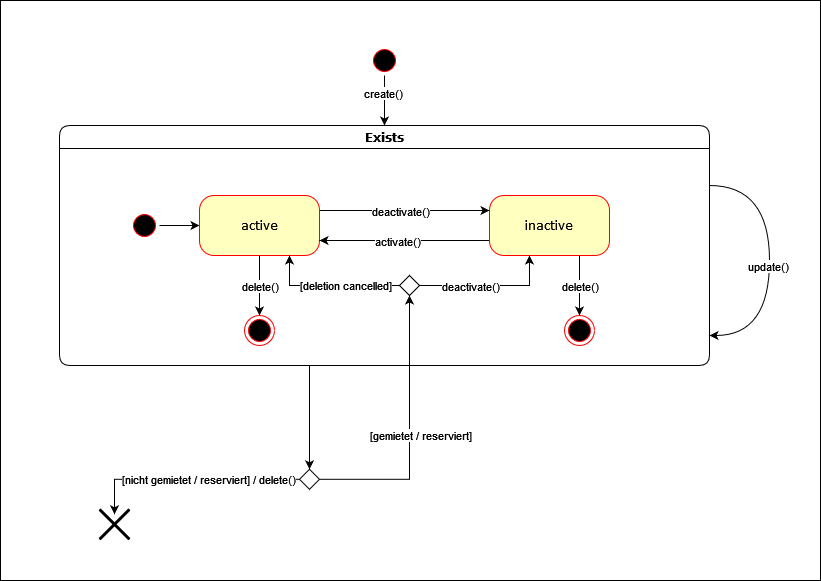

The diagram above was exported from draw.io. Its source (the exported page's mxGraphModel, read from the mxfile embedded in the PNG):
<mxGraphModel dx="1422" dy="752" grid="1" gridSize="10" guides="1" tooltips="1" connect="1" arrows="1" fold="1" page="1" pageScale="1" pageWidth="827" pageHeight="583" background="none" math="0" shadow="0">
  <root>
    <mxCell id="0" />
    <mxCell id="1" parent="0" />
    <mxCell id="wGBb-75883Nf-3uAOwlO-54" value="" style="rounded=0;whiteSpace=wrap;html=1;fillColor=default;gradientColor=none;" vertex="1" parent="1">
      <mxGeometry width="820" height="580" as="geometry" />
    </mxCell>
    <mxCell id="wGBb-75883Nf-3uAOwlO-24" style="edgeStyle=orthogonalEdgeStyle;rounded=0;orthogonalLoop=1;jettySize=auto;html=1;entryX=0.5;entryY=0;entryDx=0;entryDy=0;" edge="1" parent="1" target="wGBb-75883Nf-3uAOwlO-23">
      <mxGeometry relative="1" as="geometry">
        <mxPoint x="309" y="365" as="sourcePoint" />
      </mxGeometry>
    </mxCell>
    <mxCell id="wGBb-75883Nf-3uAOwlO-50" style="edgeStyle=orthogonalEdgeStyle;rounded=0;orthogonalLoop=1;jettySize=auto;html=1;exitX=1;exitY=0.25;exitDx=0;exitDy=0;curved=1;" edge="1" parent="1" source="2a3bc250acf0617d-7">
      <mxGeometry relative="1" as="geometry">
        <mxPoint x="709" y="335" as="targetPoint" />
        <Array as="points">
          <mxPoint x="769" y="185" />
          <mxPoint x="769" y="335" />
        </Array>
      </mxGeometry>
    </mxCell>
    <mxCell id="wGBb-75883Nf-3uAOwlO-51" value="update()" style="edgeLabel;html=1;align=center;verticalAlign=middle;resizable=0;points=[];" vertex="1" connectable="0" parent="wGBb-75883Nf-3uAOwlO-50">
      <mxGeometry x="-0.1321" y="-2" relative="1" as="geometry">
        <mxPoint y="23" as="offset" />
      </mxGeometry>
    </mxCell>
    <mxCell id="2a3bc250acf0617d-7" value="Exists" style="swimlane;whiteSpace=wrap;html=1;rounded=1;shadow=0;comic=0;labelBackgroundColor=none;strokeWidth=1;fontFamily=Verdana;fontSize=12;align=center;" parent="1" vertex="1">
      <mxGeometry x="59" y="125" width="650" height="240" as="geometry">
        <mxRectangle x="95" y="495" width="100" height="23" as="alternateBounds" />
      </mxGeometry>
    </mxCell>
    <mxCell id="wGBb-75883Nf-3uAOwlO-12" style="edgeStyle=orthogonalEdgeStyle;rounded=0;orthogonalLoop=1;jettySize=auto;html=1;exitX=0.5;exitY=0;exitDx=0;exitDy=0;entryX=0;entryY=0.5;entryDx=0;entryDy=0;" edge="1" parent="2a3bc250acf0617d-7" source="wGBb-75883Nf-3uAOwlO-10" target="wGBb-75883Nf-3uAOwlO-11">
      <mxGeometry relative="1" as="geometry" />
    </mxCell>
    <mxCell id="wGBb-75883Nf-3uAOwlO-10" value="" style="ellipse;html=1;shape=startState;fillColor=#000000;strokeColor=#ff0000;rounded=1;shadow=0;comic=0;labelBackgroundColor=none;fontFamily=Verdana;fontSize=12;fontColor=#000000;align=center;direction=south;" vertex="1" parent="2a3bc250acf0617d-7">
      <mxGeometry x="70" y="85" width="30" height="30" as="geometry" />
    </mxCell>
    <mxCell id="wGBb-75883Nf-3uAOwlO-14" style="edgeStyle=orthogonalEdgeStyle;rounded=0;orthogonalLoop=1;jettySize=auto;html=1;exitX=1;exitY=0.25;exitDx=0;exitDy=0;entryX=0;entryY=0.25;entryDx=0;entryDy=0;" edge="1" parent="2a3bc250acf0617d-7" source="wGBb-75883Nf-3uAOwlO-11" target="wGBb-75883Nf-3uAOwlO-13">
      <mxGeometry relative="1" as="geometry" />
    </mxCell>
    <mxCell id="wGBb-75883Nf-3uAOwlO-25" value="deactivate()" style="edgeLabel;html=1;align=center;verticalAlign=middle;resizable=0;points=[];" vertex="1" connectable="0" parent="wGBb-75883Nf-3uAOwlO-14">
      <mxGeometry x="-0.64" y="1" relative="1" as="geometry">
        <mxPoint x="49" y="1" as="offset" />
      </mxGeometry>
    </mxCell>
    <mxCell id="wGBb-75883Nf-3uAOwlO-21" style="edgeStyle=orthogonalEdgeStyle;rounded=0;orthogonalLoop=1;jettySize=auto;html=1;exitX=0.5;exitY=1;exitDx=0;exitDy=0;entryX=0.5;entryY=0;entryDx=0;entryDy=0;" edge="1" parent="2a3bc250acf0617d-7" source="wGBb-75883Nf-3uAOwlO-11" target="wGBb-75883Nf-3uAOwlO-20">
      <mxGeometry relative="1" as="geometry" />
    </mxCell>
    <mxCell id="wGBb-75883Nf-3uAOwlO-48" value="delete()" style="edgeLabel;html=1;align=center;verticalAlign=middle;resizable=0;points=[];" vertex="1" connectable="0" parent="wGBb-75883Nf-3uAOwlO-21">
      <mxGeometry x="-0.2885" relative="1" as="geometry">
        <mxPoint y="9" as="offset" />
      </mxGeometry>
    </mxCell>
    <mxCell id="wGBb-75883Nf-3uAOwlO-11" value="active" style="rounded=1;whiteSpace=wrap;html=1;arcSize=24;fillColor=#ffffc0;strokeColor=#ff0000;shadow=0;comic=0;labelBackgroundColor=none;fontFamily=Verdana;fontSize=12;fontColor=#000000;align=center;" vertex="1" parent="2a3bc250acf0617d-7">
      <mxGeometry x="140" y="70" width="120" height="60" as="geometry" />
    </mxCell>
    <mxCell id="wGBb-75883Nf-3uAOwlO-15" style="edgeStyle=orthogonalEdgeStyle;rounded=0;orthogonalLoop=1;jettySize=auto;html=1;exitX=0;exitY=0.75;exitDx=0;exitDy=0;entryX=1;entryY=0.75;entryDx=0;entryDy=0;" edge="1" parent="2a3bc250acf0617d-7" source="wGBb-75883Nf-3uAOwlO-13" target="wGBb-75883Nf-3uAOwlO-11">
      <mxGeometry relative="1" as="geometry" />
    </mxCell>
    <mxCell id="wGBb-75883Nf-3uAOwlO-26" value="activate()" style="edgeLabel;html=1;align=center;verticalAlign=middle;resizable=0;points=[];" vertex="1" connectable="0" parent="wGBb-75883Nf-3uAOwlO-15">
      <mxGeometry x="0.3259" y="-1" relative="1" as="geometry">
        <mxPoint x="20" y="1" as="offset" />
      </mxGeometry>
    </mxCell>
    <mxCell id="wGBb-75883Nf-3uAOwlO-22" style="edgeStyle=orthogonalEdgeStyle;rounded=0;orthogonalLoop=1;jettySize=auto;html=1;exitX=0.75;exitY=1;exitDx=0;exitDy=0;entryX=0.5;entryY=0;entryDx=0;entryDy=0;" edge="1" parent="2a3bc250acf0617d-7" source="wGBb-75883Nf-3uAOwlO-13" target="wGBb-75883Nf-3uAOwlO-18">
      <mxGeometry relative="1" as="geometry" />
    </mxCell>
    <mxCell id="wGBb-75883Nf-3uAOwlO-49" value="delete()" style="edgeLabel;html=1;align=center;verticalAlign=middle;resizable=0;points=[];" vertex="1" connectable="0" parent="wGBb-75883Nf-3uAOwlO-22">
      <mxGeometry x="-0.1612" relative="1" as="geometry">
        <mxPoint y="5" as="offset" />
      </mxGeometry>
    </mxCell>
    <mxCell id="wGBb-75883Nf-3uAOwlO-13" value="inactive" style="rounded=1;whiteSpace=wrap;html=1;arcSize=24;fillColor=#ffffc0;strokeColor=#ff0000;shadow=0;comic=0;labelBackgroundColor=none;fontFamily=Verdana;fontSize=12;fontColor=#000000;align=center;" vertex="1" parent="2a3bc250acf0617d-7">
      <mxGeometry x="430" y="70" width="120" height="60" as="geometry" />
    </mxCell>
    <mxCell id="wGBb-75883Nf-3uAOwlO-18" value="" style="ellipse;html=1;shape=endState;fillColor=#000000;strokeColor=#ff0000;rounded=1;shadow=0;comic=0;labelBackgroundColor=none;fontFamily=Verdana;fontSize=12;fontColor=#000000;align=center;" vertex="1" parent="2a3bc250acf0617d-7">
      <mxGeometry x="505" y="190" width="30" height="30" as="geometry" />
    </mxCell>
    <mxCell id="wGBb-75883Nf-3uAOwlO-20" value="" style="ellipse;html=1;shape=endState;fillColor=#000000;strokeColor=#ff0000;rounded=1;shadow=0;comic=0;labelBackgroundColor=none;fontFamily=Verdana;fontSize=12;fontColor=#000000;align=center;" vertex="1" parent="2a3bc250acf0617d-7">
      <mxGeometry x="185" y="190" width="30" height="30" as="geometry" />
    </mxCell>
    <mxCell id="wGBb-75883Nf-3uAOwlO-44" style="edgeStyle=orthogonalEdgeStyle;rounded=0;orthogonalLoop=1;jettySize=auto;html=1;exitX=0;exitY=0.5;exitDx=0;exitDy=0;entryX=0.75;entryY=1;entryDx=0;entryDy=0;" edge="1" parent="2a3bc250acf0617d-7" source="wGBb-75883Nf-3uAOwlO-43" target="wGBb-75883Nf-3uAOwlO-11">
      <mxGeometry relative="1" as="geometry" />
    </mxCell>
    <mxCell id="wGBb-75883Nf-3uAOwlO-47" value="[deletion cancelled]" style="edgeLabel;html=1;align=center;verticalAlign=middle;resizable=0;points=[];" vertex="1" connectable="0" parent="wGBb-75883Nf-3uAOwlO-44">
      <mxGeometry x="-0.1224" y="-1" relative="1" as="geometry">
        <mxPoint x="6" as="offset" />
      </mxGeometry>
    </mxCell>
    <mxCell id="wGBb-75883Nf-3uAOwlO-45" style="edgeStyle=orthogonalEdgeStyle;rounded=0;orthogonalLoop=1;jettySize=auto;html=1;exitX=1;exitY=0.5;exitDx=0;exitDy=0;entryX=0.333;entryY=1;entryDx=0;entryDy=0;entryPerimeter=0;" edge="1" parent="2a3bc250acf0617d-7" source="wGBb-75883Nf-3uAOwlO-43" target="wGBb-75883Nf-3uAOwlO-13">
      <mxGeometry relative="1" as="geometry" />
    </mxCell>
    <mxCell id="wGBb-75883Nf-3uAOwlO-46" value="deactivate()" style="edgeLabel;html=1;align=center;verticalAlign=middle;resizable=0;points=[];" vertex="1" connectable="0" parent="wGBb-75883Nf-3uAOwlO-45">
      <mxGeometry x="-0.498" y="-1" relative="1" as="geometry">
        <mxPoint x="15" y="-1" as="offset" />
      </mxGeometry>
    </mxCell>
    <mxCell id="wGBb-75883Nf-3uAOwlO-43" value="" style="rhombus;whiteSpace=wrap;html=1;" vertex="1" parent="2a3bc250acf0617d-7">
      <mxGeometry x="340" y="150" width="20" height="20" as="geometry" />
    </mxCell>
    <mxCell id="wGBb-75883Nf-3uAOwlO-8" style="edgeStyle=orthogonalEdgeStyle;rounded=0;orthogonalLoop=1;jettySize=auto;html=1;exitX=1;exitY=0.5;exitDx=0;exitDy=0;entryX=0.5;entryY=0;entryDx=0;entryDy=0;" edge="1" parent="1" source="wGBb-75883Nf-3uAOwlO-6" target="2a3bc250acf0617d-7">
      <mxGeometry relative="1" as="geometry" />
    </mxCell>
    <mxCell id="wGBb-75883Nf-3uAOwlO-9" value="create()" style="edgeLabel;html=1;align=center;verticalAlign=middle;resizable=0;points=[];" vertex="1" connectable="0" parent="wGBb-75883Nf-3uAOwlO-8">
      <mxGeometry x="-0.304" y="-2" relative="1" as="geometry">
        <mxPoint as="offset" />
      </mxGeometry>
    </mxCell>
    <mxCell id="wGBb-75883Nf-3uAOwlO-6" value="" style="ellipse;html=1;shape=startState;fillColor=#000000;strokeColor=#ff0000;rounded=1;shadow=0;comic=0;labelBackgroundColor=none;fontFamily=Verdana;fontSize=12;fontColor=#000000;align=center;direction=south;" vertex="1" parent="1">
      <mxGeometry x="369" y="45" width="30" height="30" as="geometry" />
    </mxCell>
    <mxCell id="wGBb-75883Nf-3uAOwlO-30" style="edgeStyle=orthogonalEdgeStyle;rounded=0;orthogonalLoop=1;jettySize=auto;html=1;exitX=0;exitY=0.5;exitDx=0;exitDy=0;entryX=0.5;entryY=0;entryDx=0;entryDy=0;" edge="1" parent="1" source="wGBb-75883Nf-3uAOwlO-23">
      <mxGeometry relative="1" as="geometry">
        <mxPoint x="114" y="513.79" as="targetPoint" />
      </mxGeometry>
    </mxCell>
    <mxCell id="wGBb-75883Nf-3uAOwlO-31" value="[nicht gemietet / reserviert] / delete()" style="edgeLabel;html=1;align=center;verticalAlign=middle;resizable=0;points=[];" vertex="1" connectable="0" parent="wGBb-75883Nf-3uAOwlO-30">
      <mxGeometry x="-0.036" relative="1" as="geometry">
        <mxPoint x="14" as="offset" />
      </mxGeometry>
    </mxCell>
    <mxCell id="wGBb-75883Nf-3uAOwlO-32" style="edgeStyle=orthogonalEdgeStyle;rounded=0;orthogonalLoop=1;jettySize=auto;html=1;exitX=1;exitY=0.5;exitDx=0;exitDy=0;entryX=0.5;entryY=1;entryDx=0;entryDy=0;" edge="1" parent="1" source="wGBb-75883Nf-3uAOwlO-23" target="wGBb-75883Nf-3uAOwlO-43">
      <mxGeometry relative="1" as="geometry">
        <mxPoint x="409" y="325" as="targetPoint" />
      </mxGeometry>
    </mxCell>
    <mxCell id="wGBb-75883Nf-3uAOwlO-33" value="[gemietet / reserviert]" style="edgeLabel;html=1;align=center;verticalAlign=middle;resizable=0;points=[];" vertex="1" connectable="0" parent="wGBb-75883Nf-3uAOwlO-32">
      <mxGeometry x="-0.6472" y="1" relative="1" as="geometry">
        <mxPoint x="52" y="-43" as="offset" />
      </mxGeometry>
    </mxCell>
    <mxCell id="wGBb-75883Nf-3uAOwlO-23" value="" style="rhombus;whiteSpace=wrap;html=1;" vertex="1" parent="1">
      <mxGeometry x="299" y="468.79" width="20" height="20" as="geometry" />
    </mxCell>
    <mxCell id="wGBb-75883Nf-3uAOwlO-36" value="" style="shape=umlDestroy;whiteSpace=wrap;html=1;strokeWidth=3;" vertex="1" parent="1">
      <mxGeometry x="99" y="508.78999999999996" width="30" height="30" as="geometry" />
    </mxCell>
  </root>
</mxGraphModel>